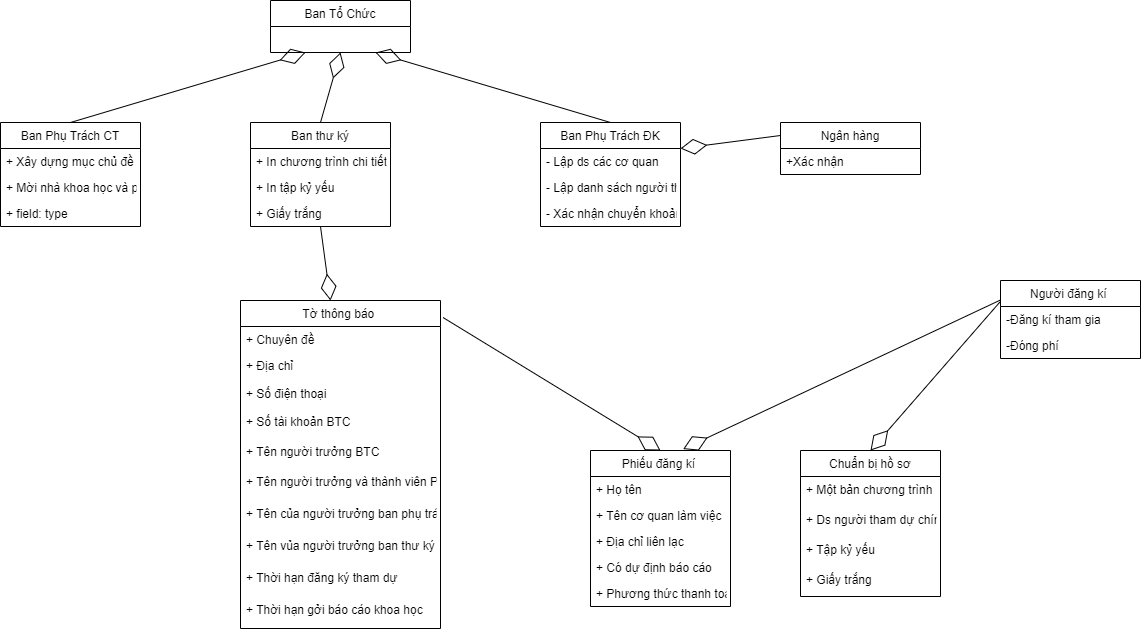

The diagram above was exported from draw.io. Its source (the exported page's mxGraphModel, read from the mxfile embedded in the PNG):
<mxGraphModel dx="2674" dy="803" grid="1" gridSize="10" guides="1" tooltips="1" connect="1" arrows="1" fold="1" page="1" pageScale="1" pageWidth="827" pageHeight="1169" math="0" shadow="0">
  <root>
    <mxCell id="0" />
    <mxCell id="1" parent="0" />
    <mxCell id="0dSvhTnUOXbHyuJZskGh-1" value="Ban thư ký" style="swimlane;fontStyle=0;childLayout=stackLayout;horizontal=1;startSize=26;fillColor=none;horizontalStack=0;resizeParent=1;resizeParentMax=0;resizeLast=0;collapsible=1;marginBottom=0;" vertex="1" parent="1">
      <mxGeometry x="-200" y="152" width="140" height="104" as="geometry" />
    </mxCell>
    <mxCell id="0dSvhTnUOXbHyuJZskGh-78" value="+ In chương trình chi tiết " style="text;strokeColor=none;fillColor=none;align=left;verticalAlign=top;spacingLeft=4;spacingRight=4;overflow=hidden;rotatable=0;points=[[0,0.5],[1,0.5]];portConstraint=eastwest;" vertex="1" parent="0dSvhTnUOXbHyuJZskGh-1">
      <mxGeometry y="26" width="140" height="26" as="geometry" />
    </mxCell>
    <mxCell id="0dSvhTnUOXbHyuJZskGh-71" value="+ In tập kỷ yếu" style="text;strokeColor=none;fillColor=none;align=left;verticalAlign=top;spacingLeft=4;spacingRight=4;overflow=hidden;rotatable=0;points=[[0,0.5],[1,0.5]];portConstraint=eastwest;" vertex="1" parent="0dSvhTnUOXbHyuJZskGh-1">
      <mxGeometry y="52" width="140" height="26" as="geometry" />
    </mxCell>
    <mxCell id="0dSvhTnUOXbHyuJZskGh-79" value="+ Giấy trắng" style="text;strokeColor=none;fillColor=none;align=left;verticalAlign=top;spacingLeft=4;spacingRight=4;overflow=hidden;rotatable=0;points=[[0,0.5],[1,0.5]];portConstraint=eastwest;" vertex="1" parent="0dSvhTnUOXbHyuJZskGh-1">
      <mxGeometry y="78" width="140" height="26" as="geometry" />
    </mxCell>
    <mxCell id="0dSvhTnUOXbHyuJZskGh-5" value="Tờ thông báo " style="swimlane;fontStyle=0;childLayout=stackLayout;horizontal=1;startSize=26;fillColor=none;horizontalStack=0;resizeParent=1;resizeParentMax=0;resizeLast=0;collapsible=1;marginBottom=0;" vertex="1" parent="1">
      <mxGeometry x="-210" y="330" width="200" height="328" as="geometry" />
    </mxCell>
    <mxCell id="0dSvhTnUOXbHyuJZskGh-6" value="+ Chuyên đề     " style="text;strokeColor=none;fillColor=none;align=left;verticalAlign=top;spacingLeft=4;spacingRight=4;overflow=hidden;rotatable=0;points=[[0,0.5],[1,0.5]];portConstraint=eastwest;" vertex="1" parent="0dSvhTnUOXbHyuJZskGh-5">
      <mxGeometry y="26" width="200" height="26" as="geometry" />
    </mxCell>
    <mxCell id="0dSvhTnUOXbHyuJZskGh-8" value="+ Địa chỉ &#10;" style="text;strokeColor=none;fillColor=none;align=left;verticalAlign=top;spacingLeft=4;spacingRight=4;overflow=hidden;rotatable=0;points=[[0,0.5],[1,0.5]];portConstraint=eastwest;" vertex="1" parent="0dSvhTnUOXbHyuJZskGh-5">
      <mxGeometry y="52" width="200" height="28" as="geometry" />
    </mxCell>
    <mxCell id="0dSvhTnUOXbHyuJZskGh-9" value="+ Số điện thoại" style="text;strokeColor=none;fillColor=none;align=left;verticalAlign=top;spacingLeft=4;spacingRight=4;overflow=hidden;rotatable=0;points=[[0,0.5],[1,0.5]];portConstraint=eastwest;" vertex="1" parent="0dSvhTnUOXbHyuJZskGh-5">
      <mxGeometry y="80" width="200" height="28" as="geometry" />
    </mxCell>
    <mxCell id="0dSvhTnUOXbHyuJZskGh-10" value="+ Số tài khoản BTC" style="text;strokeColor=none;fillColor=none;align=left;verticalAlign=top;spacingLeft=4;spacingRight=4;overflow=hidden;rotatable=0;points=[[0,0.5],[1,0.5]];portConstraint=eastwest;" vertex="1" parent="0dSvhTnUOXbHyuJZskGh-5">
      <mxGeometry y="108" width="200" height="30" as="geometry" />
    </mxCell>
    <mxCell id="0dSvhTnUOXbHyuJZskGh-12" value="+ Tên người trưởng BTC" style="text;strokeColor=none;fillColor=none;align=left;verticalAlign=top;spacingLeft=4;spacingRight=4;overflow=hidden;rotatable=0;points=[[0,0.5],[1,0.5]];portConstraint=eastwest;" vertex="1" parent="0dSvhTnUOXbHyuJZskGh-5">
      <mxGeometry y="138" width="200" height="30" as="geometry" />
    </mxCell>
    <mxCell id="0dSvhTnUOXbHyuJZskGh-13" value="+ Tên người trưởng và thành viên PT chương trình" style="text;strokeColor=none;fillColor=none;align=left;verticalAlign=top;spacingLeft=4;spacingRight=4;overflow=hidden;rotatable=0;points=[[0,0.5],[1,0.5]];portConstraint=eastwest;" vertex="1" parent="0dSvhTnUOXbHyuJZskGh-5">
      <mxGeometry y="168" width="200" height="32" as="geometry" />
    </mxCell>
    <mxCell id="0dSvhTnUOXbHyuJZskGh-14" value="+ Tên của người trưởng ban phụ trách đăng ký tham dự" style="text;strokeColor=none;fillColor=none;align=left;verticalAlign=top;spacingLeft=4;spacingRight=4;overflow=hidden;rotatable=0;points=[[0,0.5],[1,0.5]];portConstraint=eastwest;" vertex="1" parent="0dSvhTnUOXbHyuJZskGh-5">
      <mxGeometry y="200" width="200" height="32" as="geometry" />
    </mxCell>
    <mxCell id="0dSvhTnUOXbHyuJZskGh-15" value="+ Tên vủa người trưởng ban thư ký" style="text;strokeColor=none;fillColor=none;align=left;verticalAlign=top;spacingLeft=4;spacingRight=4;overflow=hidden;rotatable=0;points=[[0,0.5],[1,0.5]];portConstraint=eastwest;" vertex="1" parent="0dSvhTnUOXbHyuJZskGh-5">
      <mxGeometry y="232" width="200" height="32" as="geometry" />
    </mxCell>
    <mxCell id="0dSvhTnUOXbHyuJZskGh-16" value="+ Thời hạn đăng ký tham dự" style="text;strokeColor=none;fillColor=none;align=left;verticalAlign=top;spacingLeft=4;spacingRight=4;overflow=hidden;rotatable=0;points=[[0,0.5],[1,0.5]];portConstraint=eastwest;" vertex="1" parent="0dSvhTnUOXbHyuJZskGh-5">
      <mxGeometry y="264" width="200" height="32" as="geometry" />
    </mxCell>
    <mxCell id="0dSvhTnUOXbHyuJZskGh-17" value="+ Thời hạn gởi báo cáo khoa học" style="text;strokeColor=none;fillColor=none;align=left;verticalAlign=top;spacingLeft=4;spacingRight=4;overflow=hidden;rotatable=0;points=[[0,0.5],[1,0.5]];portConstraint=eastwest;" vertex="1" parent="0dSvhTnUOXbHyuJZskGh-5">
      <mxGeometry y="296" width="200" height="32" as="geometry" />
    </mxCell>
    <mxCell id="0dSvhTnUOXbHyuJZskGh-19" value="Phiếu đăng kí " style="swimlane;fontStyle=0;childLayout=stackLayout;horizontal=1;startSize=26;fillColor=none;horizontalStack=0;resizeParent=1;resizeParentMax=0;resizeLast=0;collapsible=1;marginBottom=0;" vertex="1" parent="1">
      <mxGeometry x="140" y="480" width="140" height="156" as="geometry" />
    </mxCell>
    <mxCell id="0dSvhTnUOXbHyuJZskGh-20" value="+ Họ tên" style="text;strokeColor=none;fillColor=none;align=left;verticalAlign=top;spacingLeft=4;spacingRight=4;overflow=hidden;rotatable=0;points=[[0,0.5],[1,0.5]];portConstraint=eastwest;" vertex="1" parent="0dSvhTnUOXbHyuJZskGh-19">
      <mxGeometry y="26" width="140" height="26" as="geometry" />
    </mxCell>
    <mxCell id="0dSvhTnUOXbHyuJZskGh-23" value="+ Tên cơ quan làm việc" style="text;strokeColor=none;fillColor=none;align=left;verticalAlign=top;spacingLeft=4;spacingRight=4;overflow=hidden;rotatable=0;points=[[0,0.5],[1,0.5]];portConstraint=eastwest;" vertex="1" parent="0dSvhTnUOXbHyuJZskGh-19">
      <mxGeometry y="52" width="140" height="26" as="geometry" />
    </mxCell>
    <mxCell id="0dSvhTnUOXbHyuJZskGh-21" value="+ Địa chỉ liên lạc" style="text;strokeColor=none;fillColor=none;align=left;verticalAlign=top;spacingLeft=4;spacingRight=4;overflow=hidden;rotatable=0;points=[[0,0.5],[1,0.5]];portConstraint=eastwest;" vertex="1" parent="0dSvhTnUOXbHyuJZskGh-19">
      <mxGeometry y="78" width="140" height="26" as="geometry" />
    </mxCell>
    <mxCell id="0dSvhTnUOXbHyuJZskGh-24" value="+ Có dự định báo cáo" style="text;strokeColor=none;fillColor=none;align=left;verticalAlign=top;spacingLeft=4;spacingRight=4;overflow=hidden;rotatable=0;points=[[0,0.5],[1,0.5]];portConstraint=eastwest;" vertex="1" parent="0dSvhTnUOXbHyuJZskGh-19">
      <mxGeometry y="104" width="140" height="26" as="geometry" />
    </mxCell>
    <mxCell id="0dSvhTnUOXbHyuJZskGh-26" value="+ Phương thức thanh toán " style="text;strokeColor=none;fillColor=none;align=left;verticalAlign=top;spacingLeft=4;spacingRight=4;overflow=hidden;rotatable=0;points=[[0,0.5],[1,0.5]];portConstraint=eastwest;" vertex="1" parent="0dSvhTnUOXbHyuJZskGh-19">
      <mxGeometry y="130" width="140" height="26" as="geometry" />
    </mxCell>
    <mxCell id="0dSvhTnUOXbHyuJZskGh-46" value="Chuẩn bị hồ sơ" style="swimlane;fontStyle=0;childLayout=stackLayout;horizontal=1;startSize=26;fillColor=none;horizontalStack=0;resizeParent=1;resizeParentMax=0;resizeLast=0;collapsible=1;marginBottom=0;" vertex="1" parent="1">
      <mxGeometry x="350" y="480" width="140" height="146" as="geometry" />
    </mxCell>
    <mxCell id="0dSvhTnUOXbHyuJZskGh-50" value="+ Một bản chương trình" style="text;strokeColor=none;fillColor=none;align=left;verticalAlign=top;spacingLeft=4;spacingRight=4;overflow=hidden;rotatable=0;points=[[0,0.5],[1,0.5]];portConstraint=eastwest;" vertex="1" parent="0dSvhTnUOXbHyuJZskGh-46">
      <mxGeometry y="26" width="140" height="30" as="geometry" />
    </mxCell>
    <mxCell id="0dSvhTnUOXbHyuJZskGh-51" value="+ Ds người tham dự chính thức" style="text;strokeColor=none;fillColor=none;align=left;verticalAlign=top;spacingLeft=4;spacingRight=4;overflow=hidden;rotatable=0;points=[[0,0.5],[1,0.5]];portConstraint=eastwest;" vertex="1" parent="0dSvhTnUOXbHyuJZskGh-46">
      <mxGeometry y="56" width="140" height="30" as="geometry" />
    </mxCell>
    <mxCell id="0dSvhTnUOXbHyuJZskGh-52" value="+ Tập kỷ yếu" style="text;strokeColor=none;fillColor=none;align=left;verticalAlign=top;spacingLeft=4;spacingRight=4;overflow=hidden;rotatable=0;points=[[0,0.5],[1,0.5]];portConstraint=eastwest;" vertex="1" parent="0dSvhTnUOXbHyuJZskGh-46">
      <mxGeometry y="86" width="140" height="30" as="geometry" />
    </mxCell>
    <mxCell id="0dSvhTnUOXbHyuJZskGh-53" value="+ Giấy trắng" style="text;strokeColor=none;fillColor=none;align=left;verticalAlign=top;spacingLeft=4;spacingRight=4;overflow=hidden;rotatable=0;points=[[0,0.5],[1,0.5]];portConstraint=eastwest;" vertex="1" parent="0dSvhTnUOXbHyuJZskGh-46">
      <mxGeometry y="116" width="140" height="30" as="geometry" />
    </mxCell>
    <mxCell id="0dSvhTnUOXbHyuJZskGh-54" value="" style="endArrow=diamondThin;endFill=0;endSize=24;html=1;rounded=0;exitX=0.5;exitY=1;exitDx=0;exitDy=0;" edge="1" parent="1" source="0dSvhTnUOXbHyuJZskGh-1">
      <mxGeometry width="160" relative="1" as="geometry">
        <mxPoint x="340" y="250" as="sourcePoint" />
        <mxPoint x="-120" y="330" as="targetPoint" />
        <Array as="points">
          <mxPoint x="-120" y="330" />
        </Array>
      </mxGeometry>
    </mxCell>
    <mxCell id="0dSvhTnUOXbHyuJZskGh-55" value="Ban Phụ Trách ĐK" style="swimlane;fontStyle=0;childLayout=stackLayout;horizontal=1;startSize=26;fillColor=none;horizontalStack=0;resizeParent=1;resizeParentMax=0;resizeLast=0;collapsible=1;marginBottom=0;" vertex="1" parent="1">
      <mxGeometry x="90" y="152" width="140" height="104" as="geometry" />
    </mxCell>
    <mxCell id="0dSvhTnUOXbHyuJZskGh-56" value="- Lập ds các cơ quan" style="text;strokeColor=none;fillColor=none;align=left;verticalAlign=top;spacingLeft=4;spacingRight=4;overflow=hidden;rotatable=0;points=[[0,0.5],[1,0.5]];portConstraint=eastwest;" vertex="1" parent="0dSvhTnUOXbHyuJZskGh-55">
      <mxGeometry y="26" width="140" height="26" as="geometry" />
    </mxCell>
    <mxCell id="0dSvhTnUOXbHyuJZskGh-57" value="- Lập danh sách người tham dự chính thức" style="text;strokeColor=none;fillColor=none;align=left;verticalAlign=top;spacingLeft=4;spacingRight=4;overflow=hidden;rotatable=0;points=[[0,0.5],[1,0.5]];portConstraint=eastwest;" vertex="1" parent="0dSvhTnUOXbHyuJZskGh-55">
      <mxGeometry y="52" width="140" height="26" as="geometry" />
    </mxCell>
    <mxCell id="0dSvhTnUOXbHyuJZskGh-58" value="- Xác nhận chuyển khoản" style="text;strokeColor=none;fillColor=none;align=left;verticalAlign=top;spacingLeft=4;spacingRight=4;overflow=hidden;rotatable=0;points=[[0,0.5],[1,0.5]];portConstraint=eastwest;" vertex="1" parent="0dSvhTnUOXbHyuJZskGh-55">
      <mxGeometry y="78" width="140" height="26" as="geometry" />
    </mxCell>
    <mxCell id="0dSvhTnUOXbHyuJZskGh-59" value="Ban Phụ Trách CT" style="swimlane;fontStyle=0;childLayout=stackLayout;horizontal=1;startSize=26;fillColor=none;horizontalStack=0;resizeParent=1;resizeParentMax=0;resizeLast=0;collapsible=1;marginBottom=0;" vertex="1" parent="1">
      <mxGeometry x="-450" y="152" width="140" height="104" as="geometry" />
    </mxCell>
    <mxCell id="0dSvhTnUOXbHyuJZskGh-60" value="+ Xây dựng mục chủ đề" style="text;strokeColor=none;fillColor=none;align=left;verticalAlign=top;spacingLeft=4;spacingRight=4;overflow=hidden;rotatable=0;points=[[0,0.5],[1,0.5]];portConstraint=eastwest;" vertex="1" parent="0dSvhTnUOXbHyuJZskGh-59">
      <mxGeometry y="26" width="140" height="26" as="geometry" />
    </mxCell>
    <mxCell id="0dSvhTnUOXbHyuJZskGh-61" value="+ Mời nhà khoa học và phản biện" style="text;strokeColor=none;fillColor=none;align=left;verticalAlign=top;spacingLeft=4;spacingRight=4;overflow=hidden;rotatable=0;points=[[0,0.5],[1,0.5]];portConstraint=eastwest;" vertex="1" parent="0dSvhTnUOXbHyuJZskGh-59">
      <mxGeometry y="52" width="140" height="26" as="geometry" />
    </mxCell>
    <mxCell id="0dSvhTnUOXbHyuJZskGh-62" value="+ field: type" style="text;strokeColor=none;fillColor=none;align=left;verticalAlign=top;spacingLeft=4;spacingRight=4;overflow=hidden;rotatable=0;points=[[0,0.5],[1,0.5]];portConstraint=eastwest;" vertex="1" parent="0dSvhTnUOXbHyuJZskGh-59">
      <mxGeometry y="78" width="140" height="26" as="geometry" />
    </mxCell>
    <mxCell id="0dSvhTnUOXbHyuJZskGh-63" value="Ban Tổ Chức" style="swimlane;fontStyle=0;childLayout=stackLayout;horizontal=1;startSize=26;fillColor=none;horizontalStack=0;resizeParent=1;resizeParentMax=0;resizeLast=0;collapsible=1;marginBottom=0;" vertex="1" parent="1">
      <mxGeometry x="-180" y="30" width="140" height="52" as="geometry" />
    </mxCell>
    <mxCell id="0dSvhTnUOXbHyuJZskGh-67" value="" style="endArrow=diamondThin;endFill=0;endSize=24;html=1;rounded=0;exitX=0.5;exitY=0;exitDx=0;exitDy=0;entryX=0.5;entryY=1;entryDx=0;entryDy=0;" edge="1" parent="1" source="0dSvhTnUOXbHyuJZskGh-1" target="0dSvhTnUOXbHyuJZskGh-63">
      <mxGeometry width="160" relative="1" as="geometry">
        <mxPoint x="40" y="270" as="sourcePoint" />
        <mxPoint x="200" y="270" as="targetPoint" />
      </mxGeometry>
    </mxCell>
    <mxCell id="0dSvhTnUOXbHyuJZskGh-68" value="" style="endArrow=diamondThin;endFill=0;endSize=24;html=1;rounded=0;exitX=0.5;exitY=0;exitDx=0;exitDy=0;entryX=0.25;entryY=1;entryDx=0;entryDy=0;" edge="1" parent="1" source="0dSvhTnUOXbHyuJZskGh-59" target="0dSvhTnUOXbHyuJZskGh-63">
      <mxGeometry width="160" relative="1" as="geometry">
        <mxPoint x="-120" y="162" as="sourcePoint" />
        <mxPoint x="-140" y="70" as="targetPoint" />
        <Array as="points" />
      </mxGeometry>
    </mxCell>
    <mxCell id="0dSvhTnUOXbHyuJZskGh-69" value="" style="endArrow=diamondThin;endFill=0;endSize=24;html=1;rounded=0;exitX=0.5;exitY=0;exitDx=0;exitDy=0;entryX=0.75;entryY=1;entryDx=0;entryDy=0;" edge="1" parent="1" source="0dSvhTnUOXbHyuJZskGh-55" target="0dSvhTnUOXbHyuJZskGh-63">
      <mxGeometry width="160" relative="1" as="geometry">
        <mxPoint x="-110" y="172" as="sourcePoint" />
        <mxPoint x="-100" y="70" as="targetPoint" />
        <Array as="points" />
      </mxGeometry>
    </mxCell>
    <mxCell id="0dSvhTnUOXbHyuJZskGh-73" value="Người đăng kí " style="swimlane;fontStyle=0;childLayout=stackLayout;horizontal=1;startSize=26;fillColor=none;horizontalStack=0;resizeParent=1;resizeParentMax=0;resizeLast=0;collapsible=1;marginBottom=0;" vertex="1" parent="1">
      <mxGeometry x="550" y="310" width="140" height="78" as="geometry" />
    </mxCell>
    <mxCell id="0dSvhTnUOXbHyuJZskGh-81" value="-Đăng kí tham gia" style="text;strokeColor=none;fillColor=none;align=left;verticalAlign=top;spacingLeft=4;spacingRight=4;overflow=hidden;rotatable=0;points=[[0,0.5],[1,0.5]];portConstraint=eastwest;" vertex="1" parent="0dSvhTnUOXbHyuJZskGh-73">
      <mxGeometry y="26" width="140" height="26" as="geometry" />
    </mxCell>
    <mxCell id="0dSvhTnUOXbHyuJZskGh-82" value="-Đóng phí" style="text;strokeColor=none;fillColor=none;align=left;verticalAlign=top;spacingLeft=4;spacingRight=4;overflow=hidden;rotatable=0;points=[[0,0.5],[1,0.5]];portConstraint=eastwest;" vertex="1" parent="0dSvhTnUOXbHyuJZskGh-73">
      <mxGeometry y="52" width="140" height="26" as="geometry" />
    </mxCell>
    <mxCell id="0dSvhTnUOXbHyuJZskGh-83" value="Ngân hàng" style="swimlane;fontStyle=0;childLayout=stackLayout;horizontal=1;startSize=26;fillColor=none;horizontalStack=0;resizeParent=1;resizeParentMax=0;resizeLast=0;collapsible=1;marginBottom=0;" vertex="1" parent="1">
      <mxGeometry x="330" y="152" width="140" height="52" as="geometry" />
    </mxCell>
    <mxCell id="0dSvhTnUOXbHyuJZskGh-86" value="+Xác nhận" style="text;strokeColor=none;fillColor=none;align=left;verticalAlign=top;spacingLeft=4;spacingRight=4;overflow=hidden;rotatable=0;points=[[0,0.5],[1,0.5]];portConstraint=eastwest;" vertex="1" parent="0dSvhTnUOXbHyuJZskGh-83">
      <mxGeometry y="26" width="140" height="26" as="geometry" />
    </mxCell>
    <mxCell id="0dSvhTnUOXbHyuJZskGh-88" value="" style="endArrow=diamondThin;endFill=0;endSize=24;html=1;rounded=0;entryX=0.5;entryY=0;entryDx=0;entryDy=0;exitX=1.013;exitY=0.052;exitDx=0;exitDy=0;exitPerimeter=0;" edge="1" parent="1" source="0dSvhTnUOXbHyuJZskGh-5" target="0dSvhTnUOXbHyuJZskGh-19">
      <mxGeometry width="160" relative="1" as="geometry">
        <mxPoint x="-483" y="390" as="sourcePoint" />
        <mxPoint x="-323" y="390" as="targetPoint" />
      </mxGeometry>
    </mxCell>
    <mxCell id="0dSvhTnUOXbHyuJZskGh-90" value="" style="endArrow=diamondThin;endFill=0;endSize=24;html=1;rounded=0;exitX=-0.005;exitY=-0.167;exitDx=0;exitDy=0;exitPerimeter=0;entryX=0.5;entryY=0;entryDx=0;entryDy=0;" edge="1" parent="1" source="0dSvhTnUOXbHyuJZskGh-81" target="0dSvhTnUOXbHyuJZskGh-46">
      <mxGeometry width="160" relative="1" as="geometry">
        <mxPoint x="260" y="470" as="sourcePoint" />
        <mxPoint x="420" y="470" as="targetPoint" />
      </mxGeometry>
    </mxCell>
    <mxCell id="0dSvhTnUOXbHyuJZskGh-91" value="" style="endArrow=diamondThin;endFill=0;endSize=24;html=1;rounded=0;entryX=1;entryY=0.25;entryDx=0;entryDy=0;exitX=0;exitY=0.25;exitDx=0;exitDy=0;" edge="1" parent="1" source="0dSvhTnUOXbHyuJZskGh-83" target="0dSvhTnUOXbHyuJZskGh-55">
      <mxGeometry width="160" relative="1" as="geometry">
        <mxPoint x="170" y="350" as="sourcePoint" />
        <mxPoint x="330" y="350" as="targetPoint" />
        <Array as="points" />
      </mxGeometry>
    </mxCell>
    <mxCell id="0dSvhTnUOXbHyuJZskGh-92" value="" style="endArrow=diamondThin;endFill=0;endSize=24;html=1;rounded=0;entryX=0.662;entryY=-0.009;entryDx=0;entryDy=0;entryPerimeter=0;exitX=0;exitY=0.25;exitDx=0;exitDy=0;" edge="1" parent="1" source="0dSvhTnUOXbHyuJZskGh-73" target="0dSvhTnUOXbHyuJZskGh-19">
      <mxGeometry width="160" relative="1" as="geometry">
        <mxPoint x="260" y="470" as="sourcePoint" />
        <mxPoint x="420" y="470" as="targetPoint" />
      </mxGeometry>
    </mxCell>
  </root>
</mxGraphModel>